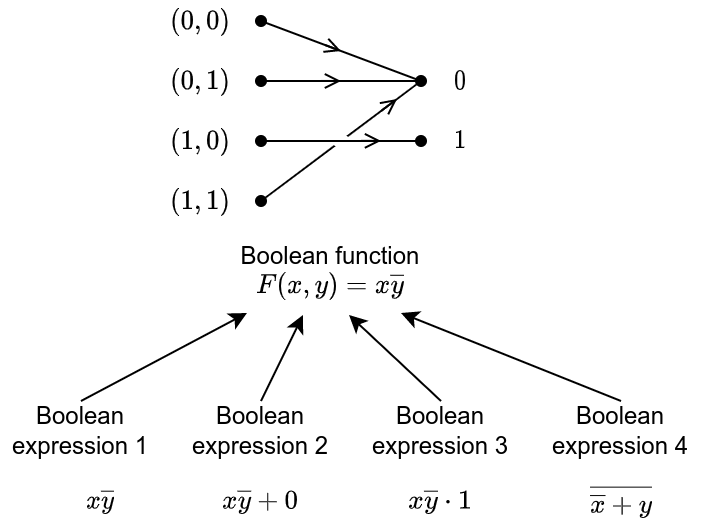

The diagram above was exported from draw.io. Its source (the exported page's mxGraphModel, read from the mxfile embedded in the PNG):
<mxGraphModel dx="410" dy="588" grid="1" gridSize="10" guides="1" tooltips="1" connect="1" arrows="1" fold="1" page="1" pageScale="1" pageWidth="850" pageHeight="1100" math="1" shadow="0">
  <root>
    <mxCell id="0" />
    <mxCell id="1" parent="0" />
    <mxCell id="2" value="\((1, 0)\)" style="text;html=1;strokeColor=none;fillColor=none;align=center;verticalAlign=middle;whiteSpace=wrap;rounded=0;" vertex="1" parent="1">
      <mxGeometry x="340" y="370" width="40" height="20" as="geometry" />
    </mxCell>
    <mxCell id="3" value="\((0, 0)\)" style="text;html=1;strokeColor=none;fillColor=none;align=center;verticalAlign=middle;whiteSpace=wrap;rounded=0;" vertex="1" parent="1">
      <mxGeometry x="340" y="310" width="40" height="20" as="geometry" />
    </mxCell>
    <mxCell id="4" value="\((0, 1)\)" style="text;html=1;strokeColor=none;fillColor=none;align=center;verticalAlign=middle;whiteSpace=wrap;rounded=0;" vertex="1" parent="1">
      <mxGeometry x="340" y="340" width="40" height="20" as="geometry" />
    </mxCell>
    <mxCell id="5" value="\((1, 1)\)" style="text;html=1;strokeColor=none;fillColor=none;align=center;verticalAlign=middle;whiteSpace=wrap;rounded=0;" vertex="1" parent="1">
      <mxGeometry x="340" y="400" width="40" height="20" as="geometry" />
    </mxCell>
    <mxCell id="6" value="" style="shape=waypoint;sketch=0;fillStyle=solid;size=6;pointerEvents=1;points=[];fillColor=none;resizable=0;rotatable=0;perimeter=centerPerimeter;snapToPoint=1;" vertex="1" parent="1">
      <mxGeometry x="380" y="310" width="20" height="20" as="geometry" />
    </mxCell>
    <mxCell id="7" style="edgeStyle=orthogonalEdgeStyle;rounded=0;orthogonalLoop=1;jettySize=auto;html=1;endArrow=none;endFill=0;" edge="1" source="8" target="14" parent="1">
      <mxGeometry relative="1" as="geometry" />
    </mxCell>
    <mxCell id="8" value="" style="shape=waypoint;sketch=0;fillStyle=solid;size=6;pointerEvents=1;points=[];fillColor=none;resizable=0;rotatable=0;perimeter=centerPerimeter;snapToPoint=1;" vertex="1" parent="1">
      <mxGeometry x="380" y="340" width="20" height="20" as="geometry" />
    </mxCell>
    <mxCell id="9" style="rounded=0;orthogonalLoop=1;jettySize=auto;html=1;endArrow=none;endFill=0;" edge="1" source="10" target="16" parent="1">
      <mxGeometry relative="1" as="geometry" />
    </mxCell>
    <mxCell id="10" value="" style="shape=waypoint;sketch=0;fillStyle=solid;size=6;pointerEvents=1;points=[];fillColor=none;resizable=0;rotatable=0;perimeter=centerPerimeter;snapToPoint=1;" vertex="1" parent="1">
      <mxGeometry x="380" y="370" width="20" height="20" as="geometry" />
    </mxCell>
    <mxCell id="11" style="rounded=0;orthogonalLoop=1;jettySize=auto;html=1;jumpStyle=gap;jumpSize=8;endArrow=none;endFill=0;" edge="1" source="12" target="14" parent="1">
      <mxGeometry relative="1" as="geometry" />
    </mxCell>
    <mxCell id="12" value="" style="shape=waypoint;sketch=0;fillStyle=solid;size=6;pointerEvents=1;points=[];fillColor=none;resizable=0;rotatable=0;perimeter=centerPerimeter;snapToPoint=1;" vertex="1" parent="1">
      <mxGeometry x="380" y="400" width="20" height="20" as="geometry" />
    </mxCell>
    <mxCell id="13" value="\(0\)" style="text;html=1;strokeColor=none;fillColor=none;align=center;verticalAlign=middle;whiteSpace=wrap;rounded=0;" vertex="1" parent="1">
      <mxGeometry x="480" y="340" width="20" height="20" as="geometry" />
    </mxCell>
    <mxCell id="14" value="" style="shape=waypoint;sketch=0;fillStyle=solid;size=6;pointerEvents=1;points=[];fillColor=none;resizable=0;rotatable=0;perimeter=centerPerimeter;snapToPoint=1;" vertex="1" parent="1">
      <mxGeometry x="460" y="340" width="20" height="20" as="geometry" />
    </mxCell>
    <mxCell id="15" value="\(1\)" style="text;html=1;strokeColor=none;fillColor=none;align=center;verticalAlign=middle;whiteSpace=wrap;rounded=0;" vertex="1" parent="1">
      <mxGeometry x="480" y="370" width="20" height="20" as="geometry" />
    </mxCell>
    <mxCell id="16" value="" style="shape=waypoint;sketch=0;fillStyle=solid;size=6;pointerEvents=1;points=[];fillColor=none;resizable=0;rotatable=0;perimeter=centerPerimeter;snapToPoint=1;" vertex="1" parent="1">
      <mxGeometry x="460" y="370" width="20" height="20" as="geometry" />
    </mxCell>
    <mxCell id="17" value="" style="endArrow=none;html=1;rounded=0;endFill=0;midArrow=classic;" edge="1" source="6" target="14" parent="1">
      <mxGeometry width="50" height="50" relative="1" as="geometry">
        <mxPoint x="440" y="320" as="sourcePoint" />
        <mxPoint x="490" y="270" as="targetPoint" />
      </mxGeometry>
    </mxCell>
    <mxCell id="18" value="" style="endArrow=open;html=1;rounded=0;endFill=0;midArrow=classic;" edge="1" parent="1">
      <mxGeometry width="50" height="50" relative="1" as="geometry">
        <mxPoint x="422" y="332" as="sourcePoint" />
        <mxPoint x="430" y="335" as="targetPoint" />
      </mxGeometry>
    </mxCell>
    <mxCell id="19" value="" style="endArrow=open;html=1;rounded=0;endFill=0;midArrow=classic;" edge="1" parent="1">
      <mxGeometry width="50" height="50" relative="1" as="geometry">
        <mxPoint x="420" y="349.98" as="sourcePoint" />
        <mxPoint x="430" y="349.98" as="targetPoint" />
      </mxGeometry>
    </mxCell>
    <mxCell id="20" value="" style="endArrow=open;html=1;rounded=0;endFill=0;midArrow=classic;" edge="1" parent="1">
      <mxGeometry width="50" height="50" relative="1" as="geometry">
        <mxPoint x="450" y="365" as="sourcePoint" />
        <mxPoint x="458" y="359" as="targetPoint" />
      </mxGeometry>
    </mxCell>
    <mxCell id="21" value="" style="endArrow=open;html=1;rounded=0;endFill=0;midArrow=classic;" edge="1" parent="1">
      <mxGeometry width="50" height="50" relative="1" as="geometry">
        <mxPoint x="440" y="379.93" as="sourcePoint" />
        <mxPoint x="450" y="379.93" as="targetPoint" />
      </mxGeometry>
    </mxCell>
    <mxCell id="22" value="Boolean function&lt;br&gt;\(F(x,y) = x\overline{y}\)" style="text;html=1;strokeColor=none;fillColor=none;align=center;verticalAlign=middle;whiteSpace=wrap;rounded=0;" vertex="1" parent="1">
      <mxGeometry x="370" y="430" width="110" height="30" as="geometry" />
    </mxCell>
    <mxCell id="23" value="Boolean expression 1" style="text;html=1;strokeColor=none;fillColor=none;align=center;verticalAlign=middle;whiteSpace=wrap;rounded=0;" vertex="1" parent="1">
      <mxGeometry x="260" y="510" width="80" height="30" as="geometry" />
    </mxCell>
    <mxCell id="24" value="Boolean expression 2" style="text;html=1;strokeColor=none;fillColor=none;align=center;verticalAlign=middle;whiteSpace=wrap;rounded=0;" vertex="1" parent="1">
      <mxGeometry x="350" y="510" width="80" height="30" as="geometry" />
    </mxCell>
    <mxCell id="25" value="\(x \overline{y}\)" style="text;html=1;strokeColor=none;fillColor=none;align=center;verticalAlign=middle;whiteSpace=wrap;rounded=0;" vertex="1" parent="1">
      <mxGeometry x="290" y="550" width="40" height="20" as="geometry" />
    </mxCell>
    <mxCell id="26" value="\(x \overline{y} + 0\)" style="text;html=1;strokeColor=none;fillColor=none;align=center;verticalAlign=middle;whiteSpace=wrap;rounded=0;" vertex="1" parent="1">
      <mxGeometry x="370" y="550" width="40" height="20" as="geometry" />
    </mxCell>
    <mxCell id="27" value="\(x \overline{y} \cdot 1\)" style="text;html=1;strokeColor=none;fillColor=none;align=center;verticalAlign=middle;whiteSpace=wrap;rounded=0;" vertex="1" parent="1">
      <mxGeometry x="460" y="550" width="40" height="20" as="geometry" />
    </mxCell>
    <mxCell id="28" value="Boolean expression 3" style="text;html=1;strokeColor=none;fillColor=none;align=center;verticalAlign=middle;whiteSpace=wrap;rounded=0;" vertex="1" parent="1">
      <mxGeometry x="440" y="510" width="80" height="30" as="geometry" />
    </mxCell>
    <mxCell id="29" value="Boolean expression 4" style="text;html=1;strokeColor=none;fillColor=none;align=center;verticalAlign=middle;whiteSpace=wrap;rounded=0;" vertex="1" parent="1">
      <mxGeometry x="530" y="510" width="80" height="30" as="geometry" />
    </mxCell>
    <mxCell id="30" value="\(\overline{\overline{x} +y}\)" style="text;html=1;strokeColor=none;fillColor=none;align=center;verticalAlign=middle;whiteSpace=wrap;rounded=0;" vertex="1" parent="1">
      <mxGeometry x="550" y="550" width="40" height="20" as="geometry" />
    </mxCell>
    <mxCell id="31" value="" style="endArrow=classic;html=1;rounded=0;exitX=0.5;exitY=0;exitDx=0;exitDy=0;" edge="1" source="23" parent="1">
      <mxGeometry width="50" height="50" relative="1" as="geometry">
        <mxPoint x="400" y="480" as="sourcePoint" />
        <mxPoint x="383" y="466" as="targetPoint" />
      </mxGeometry>
    </mxCell>
    <mxCell id="32" value="" style="endArrow=classic;html=1;rounded=0;exitX=0.5;exitY=0;exitDx=0;exitDy=0;" edge="1" source="24" parent="1">
      <mxGeometry width="50" height="50" relative="1" as="geometry">
        <mxPoint x="310" y="520" as="sourcePoint" />
        <mxPoint x="411" y="467" as="targetPoint" />
      </mxGeometry>
    </mxCell>
    <mxCell id="33" value="" style="endArrow=classic;html=1;rounded=0;exitX=0.5;exitY=0;exitDx=0;exitDy=0;" edge="1" source="28" parent="1">
      <mxGeometry width="50" height="50" relative="1" as="geometry">
        <mxPoint x="400" y="520" as="sourcePoint" />
        <mxPoint x="434" y="467" as="targetPoint" />
      </mxGeometry>
    </mxCell>
    <mxCell id="34" value="" style="endArrow=classic;html=1;rounded=0;exitX=0.5;exitY=0;exitDx=0;exitDy=0;" edge="1" source="29" parent="1">
      <mxGeometry width="50" height="50" relative="1" as="geometry">
        <mxPoint x="490" y="520" as="sourcePoint" />
        <mxPoint x="460" y="466" as="targetPoint" />
      </mxGeometry>
    </mxCell>
  </root>
</mxGraphModel>